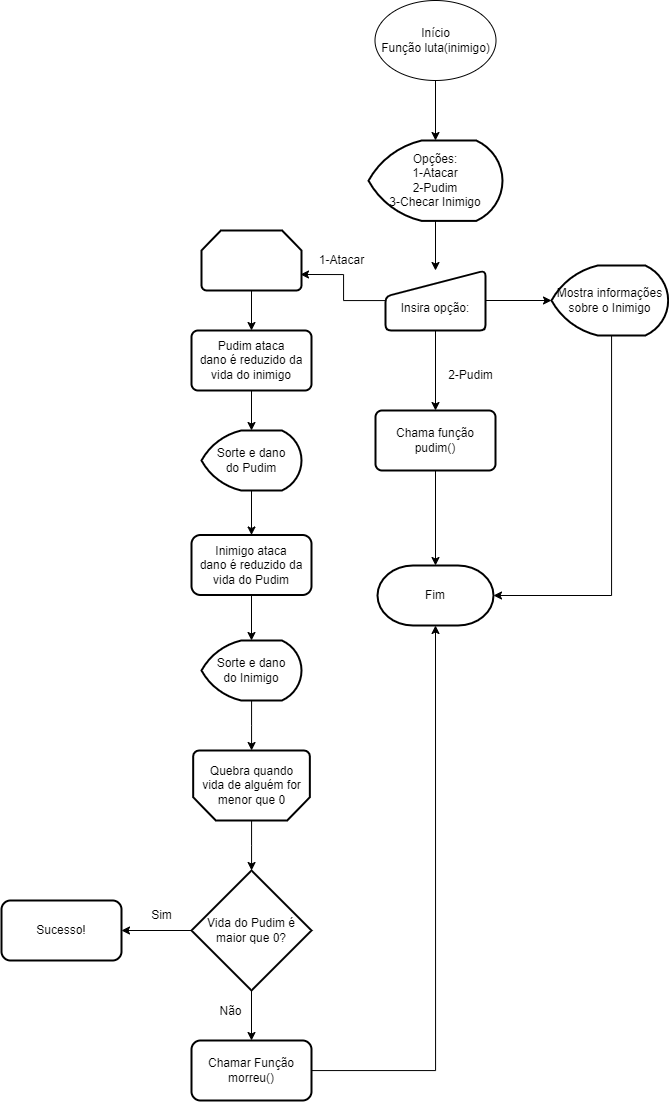

The diagram above was exported from draw.io. Its source (the exported page's mxGraphModel, read from the mxfile embedded in the PNG):
<mxGraphModel dx="1103" dy="603" grid="1" gridSize="10" guides="1" tooltips="1" connect="1" arrows="1" fold="1" page="1" pageScale="1" pageWidth="827" pageHeight="1169" math="0" shadow="0">
  <root>
    <mxCell id="0" />
    <mxCell id="1" parent="0" />
    <mxCell id="GAMCgP6G8IcatWu1GzFT-3" value="" style="edgeStyle=orthogonalEdgeStyle;rounded=0;orthogonalLoop=1;jettySize=auto;html=1;" edge="1" parent="1" source="GAMCgP6G8IcatWu1GzFT-1" target="GAMCgP6G8IcatWu1GzFT-2">
      <mxGeometry relative="1" as="geometry" />
    </mxCell>
    <mxCell id="GAMCgP6G8IcatWu1GzFT-1" value="Início&lt;br&gt;Função luta(inimigo)" style="ellipse;whiteSpace=wrap;html=1;" vertex="1" parent="1">
      <mxGeometry x="453.5" y="20" width="121" height="80" as="geometry" />
    </mxCell>
    <mxCell id="GAMCgP6G8IcatWu1GzFT-5" value="" style="edgeStyle=orthogonalEdgeStyle;rounded=0;orthogonalLoop=1;jettySize=auto;html=1;" edge="1" parent="1" source="GAMCgP6G8IcatWu1GzFT-2" target="GAMCgP6G8IcatWu1GzFT-4">
      <mxGeometry relative="1" as="geometry" />
    </mxCell>
    <mxCell id="GAMCgP6G8IcatWu1GzFT-2" value="&lt;span style=&quot;background-color: initial;&quot;&gt;Opções:&lt;/span&gt;&lt;br&gt;&lt;span style=&quot;background-color: initial;&quot;&gt;1-Atacar&lt;/span&gt;&lt;br&gt;&lt;span style=&quot;background-color: initial;&quot;&gt;2-Pudim&lt;/span&gt;&lt;br&gt;&lt;div style=&quot;&quot;&gt;&lt;span style=&quot;background-color: initial;&quot;&gt;3-Checar Inimigo&lt;/span&gt;&lt;/div&gt;" style="strokeWidth=2;html=1;shape=mxgraph.flowchart.display;whiteSpace=wrap;align=center;" vertex="1" parent="1">
      <mxGeometry x="447" y="160" width="134" height="80.4" as="geometry" />
    </mxCell>
    <mxCell id="GAMCgP6G8IcatWu1GzFT-33" value="" style="edgeStyle=orthogonalEdgeStyle;rounded=0;orthogonalLoop=1;jettySize=auto;html=1;" edge="1" parent="1" source="GAMCgP6G8IcatWu1GzFT-4" target="GAMCgP6G8IcatWu1GzFT-32">
      <mxGeometry relative="1" as="geometry" />
    </mxCell>
    <mxCell id="GAMCgP6G8IcatWu1GzFT-36" value="" style="edgeStyle=orthogonalEdgeStyle;rounded=0;orthogonalLoop=1;jettySize=auto;html=1;" edge="1" parent="1" source="GAMCgP6G8IcatWu1GzFT-4" target="GAMCgP6G8IcatWu1GzFT-35">
      <mxGeometry relative="1" as="geometry" />
    </mxCell>
    <mxCell id="GAMCgP6G8IcatWu1GzFT-4" value="&lt;br&gt;Insira opção:" style="html=1;strokeWidth=2;shape=manualInput;whiteSpace=wrap;rounded=1;size=26;arcSize=11;" vertex="1" parent="1">
      <mxGeometry x="464" y="290" width="100" height="60" as="geometry" />
    </mxCell>
    <mxCell id="GAMCgP6G8IcatWu1GzFT-9" value="" style="edgeStyle=orthogonalEdgeStyle;rounded=0;orthogonalLoop=1;jettySize=auto;html=1;entryX=0.99;entryY=0.733;entryDx=0;entryDy=0;entryPerimeter=0;" edge="1" parent="1" source="GAMCgP6G8IcatWu1GzFT-4" target="GAMCgP6G8IcatWu1GzFT-8">
      <mxGeometry relative="1" as="geometry" />
    </mxCell>
    <mxCell id="GAMCgP6G8IcatWu1GzFT-12" value="" style="edgeStyle=orthogonalEdgeStyle;rounded=0;orthogonalLoop=1;jettySize=auto;html=1;" edge="1" parent="1" source="GAMCgP6G8IcatWu1GzFT-6">
      <mxGeometry relative="1" as="geometry">
        <mxPoint x="330" y="450" as="targetPoint" />
      </mxGeometry>
    </mxCell>
    <mxCell id="GAMCgP6G8IcatWu1GzFT-6" value="Pudim ataca&lt;br&gt;dano é reduzido da&lt;br&gt;vida do inimigo" style="whiteSpace=wrap;html=1;strokeWidth=2;rounded=1;arcSize=11;" vertex="1" parent="1">
      <mxGeometry x="270" y="350" width="120" height="60" as="geometry" />
    </mxCell>
    <mxCell id="GAMCgP6G8IcatWu1GzFT-10" value="" style="edgeStyle=orthogonalEdgeStyle;rounded=0;orthogonalLoop=1;jettySize=auto;html=1;" edge="1" parent="1" source="GAMCgP6G8IcatWu1GzFT-8" target="GAMCgP6G8IcatWu1GzFT-6">
      <mxGeometry relative="1" as="geometry" />
    </mxCell>
    <mxCell id="GAMCgP6G8IcatWu1GzFT-8" value="" style="strokeWidth=2;html=1;shape=mxgraph.flowchart.loop_limit;whiteSpace=wrap;" vertex="1" parent="1">
      <mxGeometry x="280" y="250" width="100" height="60" as="geometry" />
    </mxCell>
    <mxCell id="GAMCgP6G8IcatWu1GzFT-15" value="" style="edgeStyle=orthogonalEdgeStyle;rounded=0;orthogonalLoop=1;jettySize=auto;html=1;" edge="1" parent="1" source="GAMCgP6G8IcatWu1GzFT-13" target="GAMCgP6G8IcatWu1GzFT-14">
      <mxGeometry relative="1" as="geometry" />
    </mxCell>
    <mxCell id="GAMCgP6G8IcatWu1GzFT-13" value="Sorte e dano&lt;br&gt;do Pudim" style="strokeWidth=2;html=1;shape=mxgraph.flowchart.display;whiteSpace=wrap;" vertex="1" parent="1">
      <mxGeometry x="280" y="450" width="100" height="60" as="geometry" />
    </mxCell>
    <mxCell id="GAMCgP6G8IcatWu1GzFT-17" value="" style="edgeStyle=orthogonalEdgeStyle;rounded=0;orthogonalLoop=1;jettySize=auto;html=1;entryX=0.5;entryY=0;entryDx=0;entryDy=0;entryPerimeter=0;" edge="1" parent="1" source="GAMCgP6G8IcatWu1GzFT-14" target="GAMCgP6G8IcatWu1GzFT-18">
      <mxGeometry relative="1" as="geometry">
        <mxPoint x="330" y="684.5" as="targetPoint" />
      </mxGeometry>
    </mxCell>
    <mxCell id="GAMCgP6G8IcatWu1GzFT-14" value="Inimigo ataca&lt;br&gt;dano é reduzido da&lt;br&gt;vida do Pudim" style="rounded=1;whiteSpace=wrap;html=1;strokeWidth=2;" vertex="1" parent="1">
      <mxGeometry x="270" y="554.5" width="120" height="60" as="geometry" />
    </mxCell>
    <mxCell id="GAMCgP6G8IcatWu1GzFT-20" value="" style="edgeStyle=orthogonalEdgeStyle;rounded=0;orthogonalLoop=1;jettySize=auto;html=1;" edge="1" parent="1" source="GAMCgP6G8IcatWu1GzFT-18" target="GAMCgP6G8IcatWu1GzFT-19">
      <mxGeometry relative="1" as="geometry" />
    </mxCell>
    <mxCell id="GAMCgP6G8IcatWu1GzFT-18" value="Sorte e dano&lt;br&gt;do Inimigo" style="strokeWidth=2;html=1;shape=mxgraph.flowchart.display;whiteSpace=wrap;" vertex="1" parent="1">
      <mxGeometry x="280" y="660" width="100" height="60" as="geometry" />
    </mxCell>
    <mxCell id="GAMCgP6G8IcatWu1GzFT-24" value="" style="edgeStyle=orthogonalEdgeStyle;rounded=0;orthogonalLoop=1;jettySize=auto;html=1;" edge="1" parent="1" source="GAMCgP6G8IcatWu1GzFT-19" target="GAMCgP6G8IcatWu1GzFT-23">
      <mxGeometry relative="1" as="geometry" />
    </mxCell>
    <mxCell id="GAMCgP6G8IcatWu1GzFT-19" value="Quebra quando&lt;br&gt;vida de alguém for menor que 0" style="strokeWidth=2;html=1;shape=mxgraph.flowchart.loop_limit;whiteSpace=wrap;direction=west;" vertex="1" parent="1">
      <mxGeometry x="271.67" y="770" width="116.67" height="70" as="geometry" />
    </mxCell>
    <mxCell id="GAMCgP6G8IcatWu1GzFT-27" value="" style="edgeStyle=orthogonalEdgeStyle;rounded=0;orthogonalLoop=1;jettySize=auto;html=1;" edge="1" parent="1" source="GAMCgP6G8IcatWu1GzFT-23" target="GAMCgP6G8IcatWu1GzFT-26">
      <mxGeometry relative="1" as="geometry" />
    </mxCell>
    <mxCell id="GAMCgP6G8IcatWu1GzFT-30" value="" style="edgeStyle=orthogonalEdgeStyle;rounded=0;orthogonalLoop=1;jettySize=auto;html=1;entryX=1;entryY=0.5;entryDx=0;entryDy=0;" edge="1" parent="1" source="GAMCgP6G8IcatWu1GzFT-23" target="GAMCgP6G8IcatWu1GzFT-29">
      <mxGeometry relative="1" as="geometry">
        <mxPoint x="200" y="950" as="targetPoint" />
      </mxGeometry>
    </mxCell>
    <mxCell id="GAMCgP6G8IcatWu1GzFT-23" value="Vida do Pudim é maior que 0?" style="strokeWidth=2;html=1;shape=mxgraph.flowchart.decision;whiteSpace=wrap;" vertex="1" parent="1">
      <mxGeometry x="270" y="890" width="120" height="120" as="geometry" />
    </mxCell>
    <mxCell id="GAMCgP6G8IcatWu1GzFT-25" value="1-Atacar" style="text;html=1;align=center;verticalAlign=middle;resizable=0;points=[];autosize=1;strokeColor=none;fillColor=none;" vertex="1" parent="1">
      <mxGeometry x="385" y="265" width="70" height="30" as="geometry" />
    </mxCell>
    <mxCell id="GAMCgP6G8IcatWu1GzFT-38" value="" style="edgeStyle=orthogonalEdgeStyle;rounded=0;orthogonalLoop=1;jettySize=auto;html=1;" edge="1" parent="1" source="GAMCgP6G8IcatWu1GzFT-26">
      <mxGeometry relative="1" as="geometry">
        <mxPoint x="514" y="645" as="targetPoint" />
      </mxGeometry>
    </mxCell>
    <mxCell id="GAMCgP6G8IcatWu1GzFT-26" value="Chamar Função morreu()" style="rounded=1;whiteSpace=wrap;html=1;strokeWidth=2;" vertex="1" parent="1">
      <mxGeometry x="270" y="1060" width="120" height="60" as="geometry" />
    </mxCell>
    <mxCell id="GAMCgP6G8IcatWu1GzFT-28" value="Não" style="text;html=1;align=center;verticalAlign=middle;resizable=0;points=[];autosize=1;strokeColor=none;fillColor=none;" vertex="1" parent="1">
      <mxGeometry x="284" y="1016" width="50" height="30" as="geometry" />
    </mxCell>
    <mxCell id="GAMCgP6G8IcatWu1GzFT-29" value="Sucesso!" style="rounded=1;whiteSpace=wrap;html=1;strokeWidth=2;" vertex="1" parent="1">
      <mxGeometry x="80" y="920" width="120" height="60" as="geometry" />
    </mxCell>
    <mxCell id="GAMCgP6G8IcatWu1GzFT-31" value="Sim" style="text;html=1;align=center;verticalAlign=middle;resizable=0;points=[];autosize=1;strokeColor=none;fillColor=none;" vertex="1" parent="1">
      <mxGeometry x="220" y="920" width="40" height="30" as="geometry" />
    </mxCell>
    <mxCell id="GAMCgP6G8IcatWu1GzFT-39" value="" style="edgeStyle=orthogonalEdgeStyle;rounded=0;orthogonalLoop=1;jettySize=auto;html=1;" edge="1" parent="1" source="GAMCgP6G8IcatWu1GzFT-32">
      <mxGeometry relative="1" as="geometry">
        <mxPoint x="514" y="585" as="targetPoint" />
      </mxGeometry>
    </mxCell>
    <mxCell id="GAMCgP6G8IcatWu1GzFT-32" value="Chama função&lt;br&gt;pudim()" style="whiteSpace=wrap;html=1;strokeWidth=2;rounded=1;arcSize=11;" vertex="1" parent="1">
      <mxGeometry x="454" y="430" width="120" height="60" as="geometry" />
    </mxCell>
    <mxCell id="GAMCgP6G8IcatWu1GzFT-34" value="2-Pudim" style="text;html=1;align=center;verticalAlign=middle;resizable=0;points=[];autosize=1;strokeColor=none;fillColor=none;" vertex="1" parent="1">
      <mxGeometry x="514" y="380" width="70" height="30" as="geometry" />
    </mxCell>
    <mxCell id="GAMCgP6G8IcatWu1GzFT-41" value="" style="edgeStyle=orthogonalEdgeStyle;rounded=0;orthogonalLoop=1;jettySize=auto;html=1;entryX=1;entryY=0.5;entryDx=0;entryDy=0;entryPerimeter=0;" edge="1" parent="1" source="GAMCgP6G8IcatWu1GzFT-35" target="GAMCgP6G8IcatWu1GzFT-42">
      <mxGeometry relative="1" as="geometry">
        <mxPoint x="570" y="610" as="targetPoint" />
        <Array as="points">
          <mxPoint x="690" y="615" />
        </Array>
      </mxGeometry>
    </mxCell>
    <mxCell id="GAMCgP6G8IcatWu1GzFT-35" value="Mostra informações sobre o Inimigo" style="strokeWidth=2;html=1;shape=mxgraph.flowchart.display;whiteSpace=wrap;" vertex="1" parent="1">
      <mxGeometry x="630" y="285" width="116.66" height="70" as="geometry" />
    </mxCell>
    <mxCell id="GAMCgP6G8IcatWu1GzFT-42" value="Fim" style="strokeWidth=2;html=1;shape=mxgraph.flowchart.terminator;whiteSpace=wrap;" vertex="1" parent="1">
      <mxGeometry x="456" y="585" width="116" height="60" as="geometry" />
    </mxCell>
  </root>
</mxGraphModel>